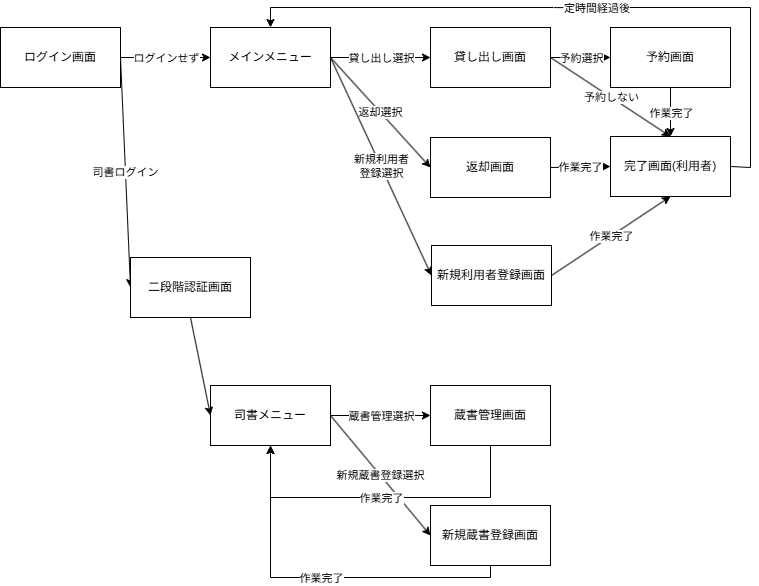

The diagram above was exported from draw.io. Its source (the exported page's mxGraphModel, read from the mxfile embedded in the PNG):
<mxGraphModel dx="1426" dy="883" grid="1" gridSize="10" guides="1" tooltips="1" connect="1" arrows="1" fold="1" page="1" pageScale="1" pageWidth="800" pageHeight="600" math="0" shadow="0">
  <root>
    <mxCell id="0" />
    <mxCell id="1" parent="0" />
    <mxCell id="8GokivqYIVyeGA_FNf3_-1" parent="1" style="rounded=0;whiteSpace=wrap;html=1;" value="ログイン画面" vertex="1">
      <mxGeometry height="60" width="120" x="10" y="40" as="geometry" />
    </mxCell>
    <mxCell id="8GokivqYIVyeGA_FNf3_-2" parent="1" style="rounded=0;whiteSpace=wrap;html=1;" value="メインメニュー" vertex="1">
      <mxGeometry height="60" width="120" x="220" y="40" as="geometry" />
    </mxCell>
    <mxCell id="8GokivqYIVyeGA_FNf3_-3" parent="1" style="rounded=0;whiteSpace=wrap;html=1;" value="司書メニュー" vertex="1">
      <mxGeometry height="60" width="120" x="220" y="398" as="geometry" />
    </mxCell>
    <mxCell id="8GokivqYIVyeGA_FNf3_-4" parent="1" style="rounded=0;whiteSpace=wrap;html=1;" value="貸し出し画面" vertex="1">
      <mxGeometry height="60" width="120" x="440" y="40" as="geometry" />
    </mxCell>
    <mxCell id="8GokivqYIVyeGA_FNf3_-5" parent="1" style="rounded=0;whiteSpace=wrap;html=1;" value="蔵書管理画面" vertex="1">
      <mxGeometry height="60" width="120" x="440" y="398" as="geometry" />
    </mxCell>
    <mxCell id="8GokivqYIVyeGA_FNf3_-6" parent="1" style="rounded=0;whiteSpace=wrap;html=1;" value="新規蔵書登録画面" vertex="1">
      <mxGeometry height="60" width="120" x="440" y="518" as="geometry" />
    </mxCell>
    <mxCell id="8GokivqYIVyeGA_FNf3_-7" parent="1" style="rounded=0;whiteSpace=wrap;html=1;" value="返却画面" vertex="1">
      <mxGeometry height="60" width="120" x="440" y="150" as="geometry" />
    </mxCell>
    <mxCell id="8GokivqYIVyeGA_FNf3_-8" parent="1" style="rounded=0;whiteSpace=wrap;html=1;" value="新規利用者登録画面" vertex="1">
      <mxGeometry height="60" width="120" x="441" y="258" as="geometry" />
    </mxCell>
    <mxCell id="8GokivqYIVyeGA_FNf3_-9" parent="1" style="rounded=0;whiteSpace=wrap;html=1;" value="予約画面" vertex="1">
      <mxGeometry height="60" width="120" x="620" y="40" as="geometry" />
    </mxCell>
    <mxCell id="8GokivqYIVyeGA_FNf3_-12" edge="1" parent="1" source="8GokivqYIVyeGA_FNf3_-1" style="endArrow=classic;html=1;rounded=0;exitX=1;exitY=0.5;exitDx=0;exitDy=0;entryX=0;entryY=0.5;entryDx=0;entryDy=0;" target="8GokivqYIVyeGA_FNf3_-2" value="">
      <mxGeometry relative="1" as="geometry">
        <mxPoint x="150" y="240" as="sourcePoint" />
        <mxPoint x="250" y="240" as="targetPoint" />
      </mxGeometry>
    </mxCell>
    <mxCell id="8GokivqYIVyeGA_FNf3_-13" connectable="0" parent="8GokivqYIVyeGA_FNf3_-12" style="edgeLabel;resizable=0;html=1;;align=center;verticalAlign=middle;" value="ログインせず" vertex="1">
      <mxGeometry relative="1" as="geometry" />
    </mxCell>
    <mxCell id="8GokivqYIVyeGA_FNf3_-19" edge="1" parent="1" source="8GokivqYIVyeGA_FNf3_-3" style="endArrow=classic;html=1;rounded=0;entryX=0;entryY=0.5;entryDx=0;entryDy=0;exitX=1;exitY=0.5;exitDx=0;exitDy=0;" target="8GokivqYIVyeGA_FNf3_-5" value="">
      <mxGeometry relative="1" as="geometry">
        <mxPoint x="310" y="360" as="sourcePoint" />
        <mxPoint x="410" y="360" as="targetPoint" />
      </mxGeometry>
    </mxCell>
    <mxCell id="8GokivqYIVyeGA_FNf3_-20" connectable="0" parent="8GokivqYIVyeGA_FNf3_-19" style="edgeLabel;resizable=0;html=1;;align=center;verticalAlign=middle;" value="蔵書管理選択" vertex="1">
      <mxGeometry relative="1" as="geometry" />
    </mxCell>
    <mxCell id="8GokivqYIVyeGA_FNf3_-21" edge="1" parent="1" style="endArrow=classic;html=1;rounded=0;entryX=0;entryY=0.5;entryDx=0;entryDy=0;" target="8GokivqYIVyeGA_FNf3_-51" value="">
      <mxGeometry relative="1" as="geometry">
        <mxPoint x="130" y="70" as="sourcePoint" />
        <mxPoint x="70" y="290" as="targetPoint" />
      </mxGeometry>
    </mxCell>
    <mxCell id="8GokivqYIVyeGA_FNf3_-22" connectable="0" parent="8GokivqYIVyeGA_FNf3_-21" style="edgeLabel;resizable=0;html=1;;align=center;verticalAlign=middle;" value="司書ログイン" vertex="1">
      <mxGeometry relative="1" as="geometry" />
    </mxCell>
    <mxCell id="8GokivqYIVyeGA_FNf3_-23" edge="1" parent="1" source="8GokivqYIVyeGA_FNf3_-3" style="endArrow=classic;html=1;rounded=0;entryX=0;entryY=0.5;entryDx=0;entryDy=0;exitX=1;exitY=0.5;exitDx=0;exitDy=0;" target="8GokivqYIVyeGA_FNf3_-6" value="">
      <mxGeometry relative="1" as="geometry">
        <mxPoint x="210" y="520" as="sourcePoint" />
        <mxPoint x="310" y="520" as="targetPoint" />
      </mxGeometry>
    </mxCell>
    <mxCell id="8GokivqYIVyeGA_FNf3_-24" connectable="0" parent="8GokivqYIVyeGA_FNf3_-23" style="edgeLabel;resizable=0;html=1;;align=center;verticalAlign=middle;" value="新規蔵書登録選択" vertex="1">
      <mxGeometry relative="1" as="geometry" />
    </mxCell>
    <mxCell id="8GokivqYIVyeGA_FNf3_-25" edge="1" parent="1" source="8GokivqYIVyeGA_FNf3_-2" style="endArrow=classic;html=1;rounded=0;entryX=0;entryY=0.5;entryDx=0;entryDy=0;exitX=1;exitY=0.5;exitDx=0;exitDy=0;" target="8GokivqYIVyeGA_FNf3_-4" value="">
      <mxGeometry relative="1" as="geometry">
        <mxPoint x="340" y="140" as="sourcePoint" />
        <mxPoint x="440" y="140" as="targetPoint" />
      </mxGeometry>
    </mxCell>
    <mxCell id="8GokivqYIVyeGA_FNf3_-26" connectable="0" parent="8GokivqYIVyeGA_FNf3_-25" style="edgeLabel;resizable=0;html=1;;align=center;verticalAlign=middle;" value="貸し出し選択" vertex="1">
      <mxGeometry relative="1" as="geometry" />
    </mxCell>
    <mxCell id="8GokivqYIVyeGA_FNf3_-27" edge="1" parent="1" source="8GokivqYIVyeGA_FNf3_-2" style="endArrow=classic;html=1;rounded=0;entryX=0;entryY=0.5;entryDx=0;entryDy=0;exitX=1;exitY=0.5;exitDx=0;exitDy=0;" target="8GokivqYIVyeGA_FNf3_-7" value="">
      <mxGeometry relative="1" as="geometry">
        <mxPoint x="270" y="210" as="sourcePoint" />
        <mxPoint x="370" y="210" as="targetPoint" />
      </mxGeometry>
    </mxCell>
    <mxCell id="8GokivqYIVyeGA_FNf3_-28" connectable="0" parent="8GokivqYIVyeGA_FNf3_-27" style="edgeLabel;resizable=0;html=1;;align=center;verticalAlign=middle;" value="返却選択" vertex="1">
      <mxGeometry relative="1" as="geometry" />
    </mxCell>
    <mxCell id="8GokivqYIVyeGA_FNf3_-29" edge="1" parent="1" source="8GokivqYIVyeGA_FNf3_-2" style="endArrow=classic;html=1;rounded=0;entryX=0;entryY=0.5;entryDx=0;entryDy=0;exitX=1;exitY=0.5;exitDx=0;exitDy=0;" target="8GokivqYIVyeGA_FNf3_-8" value="">
      <mxGeometry relative="1" as="geometry">
        <mxPoint x="270" y="280" as="sourcePoint" />
        <mxPoint x="370" y="280" as="targetPoint" />
      </mxGeometry>
    </mxCell>
    <mxCell id="8GokivqYIVyeGA_FNf3_-30" connectable="0" parent="8GokivqYIVyeGA_FNf3_-29" style="edgeLabel;resizable=0;html=1;;align=center;verticalAlign=middle;" value="新規利用者&lt;br&gt;登録選択" vertex="1">
      <mxGeometry relative="1" as="geometry" />
    </mxCell>
    <mxCell id="8GokivqYIVyeGA_FNf3_-31" edge="1" parent="1" source="8GokivqYIVyeGA_FNf3_-4" style="endArrow=classic;html=1;rounded=0;entryX=0;entryY=0.5;entryDx=0;entryDy=0;exitX=1;exitY=0.5;exitDx=0;exitDy=0;" target="8GokivqYIVyeGA_FNf3_-9" value="">
      <mxGeometry relative="1" as="geometry">
        <mxPoint x="590" y="150" as="sourcePoint" />
        <mxPoint x="690" y="150" as="targetPoint" />
      </mxGeometry>
    </mxCell>
    <mxCell id="8GokivqYIVyeGA_FNf3_-32" connectable="0" parent="8GokivqYIVyeGA_FNf3_-31" style="edgeLabel;resizable=0;html=1;;align=center;verticalAlign=middle;" value="予約選択" vertex="1">
      <mxGeometry relative="1" as="geometry" />
    </mxCell>
    <mxCell id="8GokivqYIVyeGA_FNf3_-39" edge="1" parent="1" source="8GokivqYIVyeGA_FNf3_-4" style="endArrow=classic;html=1;rounded=0;entryX=0.5;entryY=0;entryDx=0;entryDy=0;exitX=1;exitY=0.5;exitDx=0;exitDy=0;" target="8GokivqYIVyeGA_FNf3_-57" value="">
      <mxGeometry relative="1" as="geometry">
        <mxPoint x="300" y="150" as="sourcePoint" />
        <mxPoint x="400" y="150" as="targetPoint" />
      </mxGeometry>
    </mxCell>
    <mxCell id="8GokivqYIVyeGA_FNf3_-40" connectable="0" parent="8GokivqYIVyeGA_FNf3_-39" style="edgeLabel;resizable=0;html=1;;align=center;verticalAlign=middle;" value="予約しない" vertex="1">
      <mxGeometry relative="1" as="geometry" />
    </mxCell>
    <mxCell id="8GokivqYIVyeGA_FNf3_-44" edge="1" parent="1" source="8GokivqYIVyeGA_FNf3_-9" style="endArrow=classic;html=1;rounded=0;exitX=0.5;exitY=1;exitDx=0;exitDy=0;entryX=0.5;entryY=0;entryDx=0;entryDy=0;" target="8GokivqYIVyeGA_FNf3_-57" value="">
      <mxGeometry relative="1" as="geometry">
        <mxPoint x="590" y="250" as="sourcePoint" />
        <mxPoint x="690" y="250" as="targetPoint" />
      </mxGeometry>
    </mxCell>
    <mxCell id="8GokivqYIVyeGA_FNf3_-45" connectable="0" parent="8GokivqYIVyeGA_FNf3_-44" style="edgeLabel;resizable=0;html=1;;align=center;verticalAlign=middle;" value="作業完了" vertex="1">
      <mxGeometry relative="1" as="geometry" />
    </mxCell>
    <mxCell id="8GokivqYIVyeGA_FNf3_-51" parent="1" style="rounded=0;whiteSpace=wrap;html=1;" value="二段階認証画面" vertex="1">
      <mxGeometry height="60" width="120" x="140" y="270" as="geometry" />
    </mxCell>
    <mxCell id="8GokivqYIVyeGA_FNf3_-52" edge="1" parent="1" source="8GokivqYIVyeGA_FNf3_-51" style="endArrow=classic;html=1;rounded=0;entryX=0;entryY=0.5;entryDx=0;entryDy=0;exitX=0.5;exitY=1;exitDx=0;exitDy=0;" target="8GokivqYIVyeGA_FNf3_-3" value="">
      <mxGeometry relative="1" as="geometry">
        <mxPoint x="-50" y="320" as="sourcePoint" />
        <mxPoint x="50" y="320" as="targetPoint" />
      </mxGeometry>
    </mxCell>
    <mxCell id="8GokivqYIVyeGA_FNf3_-57" parent="1" style="rounded=0;whiteSpace=wrap;html=1;" value="完了画面(利用者)" vertex="1">
      <mxGeometry height="60" width="120" x="620" y="149" as="geometry" />
    </mxCell>
    <mxCell id="8GokivqYIVyeGA_FNf3_-59" edge="1" parent="1" source="8GokivqYIVyeGA_FNf3_-7" style="endArrow=classic;html=1;rounded=0;exitX=1;exitY=0.5;exitDx=0;exitDy=0;entryX=0;entryY=0.5;entryDx=0;entryDy=0;" target="8GokivqYIVyeGA_FNf3_-57" value="">
      <mxGeometry relative="1" as="geometry">
        <mxPoint x="230" y="280" as="sourcePoint" />
        <mxPoint x="330" y="280" as="targetPoint" />
      </mxGeometry>
    </mxCell>
    <mxCell id="8GokivqYIVyeGA_FNf3_-60" connectable="0" parent="8GokivqYIVyeGA_FNf3_-59" style="edgeLabel;resizable=0;html=1;;align=center;verticalAlign=middle;" value="作業完了" vertex="1">
      <mxGeometry relative="1" as="geometry" />
    </mxCell>
    <mxCell id="8GokivqYIVyeGA_FNf3_-61" edge="1" parent="1" source="8GokivqYIVyeGA_FNf3_-8" style="endArrow=classic;html=1;rounded=0;exitX=1;exitY=0.5;exitDx=0;exitDy=0;entryX=0.5;entryY=1;entryDx=0;entryDy=0;" target="8GokivqYIVyeGA_FNf3_-57" value="">
      <mxGeometry relative="1" as="geometry">
        <mxPoint x="600" y="290" as="sourcePoint" />
        <mxPoint x="700" y="290" as="targetPoint" />
      </mxGeometry>
    </mxCell>
    <mxCell id="8GokivqYIVyeGA_FNf3_-62" connectable="0" parent="8GokivqYIVyeGA_FNf3_-61" style="edgeLabel;resizable=0;html=1;;align=center;verticalAlign=middle;" value="作業完了" vertex="1">
      <mxGeometry relative="1" as="geometry" />
    </mxCell>
    <mxCell id="8GokivqYIVyeGA_FNf3_-64" edge="1" parent="1" source="8GokivqYIVyeGA_FNf3_-57" style="endArrow=classic;html=1;rounded=0;exitX=1;exitY=0.5;exitDx=0;exitDy=0;entryX=0.5;entryY=0;entryDx=0;entryDy=0;" target="8GokivqYIVyeGA_FNf3_-2" value="">
      <mxGeometry relative="1" as="geometry">
        <Array as="points">
          <mxPoint x="760" y="180" />
          <mxPoint x="760" y="20" />
          <mxPoint x="280" y="20" />
        </Array>
        <mxPoint x="770" y="178.63" as="sourcePoint" />
        <mxPoint x="870" y="178.63" as="targetPoint" />
      </mxGeometry>
    </mxCell>
    <mxCell id="8GokivqYIVyeGA_FNf3_-65" connectable="0" parent="8GokivqYIVyeGA_FNf3_-64" style="edgeLabel;resizable=0;html=1;;align=center;verticalAlign=middle;" value="一定時間経過後" vertex="1">
      <mxGeometry relative="1" as="geometry" />
    </mxCell>
    <mxCell id="8GokivqYIVyeGA_FNf3_-71" edge="1" parent="1" source="8GokivqYIVyeGA_FNf3_-5" style="endArrow=classic;html=1;rounded=0;exitX=0.5;exitY=1;exitDx=0;exitDy=0;entryX=0.5;entryY=1;entryDx=0;entryDy=0;" target="8GokivqYIVyeGA_FNf3_-3" value="">
      <mxGeometry relative="1" as="geometry">
        <Array as="points">
          <mxPoint x="500" y="510" />
          <mxPoint x="280" y="510" />
        </Array>
        <mxPoint x="300" y="340" as="sourcePoint" />
        <mxPoint x="400" y="340" as="targetPoint" />
      </mxGeometry>
    </mxCell>
    <mxCell id="8GokivqYIVyeGA_FNf3_-72" connectable="0" parent="8GokivqYIVyeGA_FNf3_-71" style="edgeLabel;resizable=0;html=1;;align=center;verticalAlign=middle;" value="作業完了" vertex="1">
      <mxGeometry relative="1" as="geometry" />
    </mxCell>
    <mxCell id="8GokivqYIVyeGA_FNf3_-75" connectable="0" parent="8GokivqYIVyeGA_FNf3_-71" style="edgeLabel;html=1;align=center;verticalAlign=middle;resizable=0;points=[];" value="&lt;div&gt;&lt;br&gt;&lt;/div&gt;&lt;div&gt;&lt;br&gt;&lt;/div&gt;&lt;div&gt;&lt;br&gt;&lt;/div&gt;" vertex="1">
      <mxGeometry relative="1" x="0.0279" y="3" as="geometry">
        <mxPoint as="offset" />
      </mxGeometry>
    </mxCell>
    <mxCell id="8GokivqYIVyeGA_FNf3_-73" edge="1" parent="1" source="8GokivqYIVyeGA_FNf3_-6" style="endArrow=classic;html=1;rounded=0;exitX=0.5;exitY=1;exitDx=0;exitDy=0;entryX=0.5;entryY=1;entryDx=0;entryDy=0;" target="8GokivqYIVyeGA_FNf3_-3" value="">
      <mxGeometry relative="1" as="geometry">
        <Array as="points">
          <mxPoint x="500" y="590" />
          <mxPoint x="280" y="590" />
        </Array>
        <mxPoint x="130" y="480" as="sourcePoint" />
        <mxPoint x="230" y="480" as="targetPoint" />
      </mxGeometry>
    </mxCell>
    <mxCell id="8GokivqYIVyeGA_FNf3_-74" connectable="0" parent="8GokivqYIVyeGA_FNf3_-73" style="edgeLabel;resizable=0;html=1;;align=center;verticalAlign=middle;" value="作業完了" vertex="1">
      <mxGeometry relative="1" as="geometry" />
    </mxCell>
  </root>
</mxGraphModel>